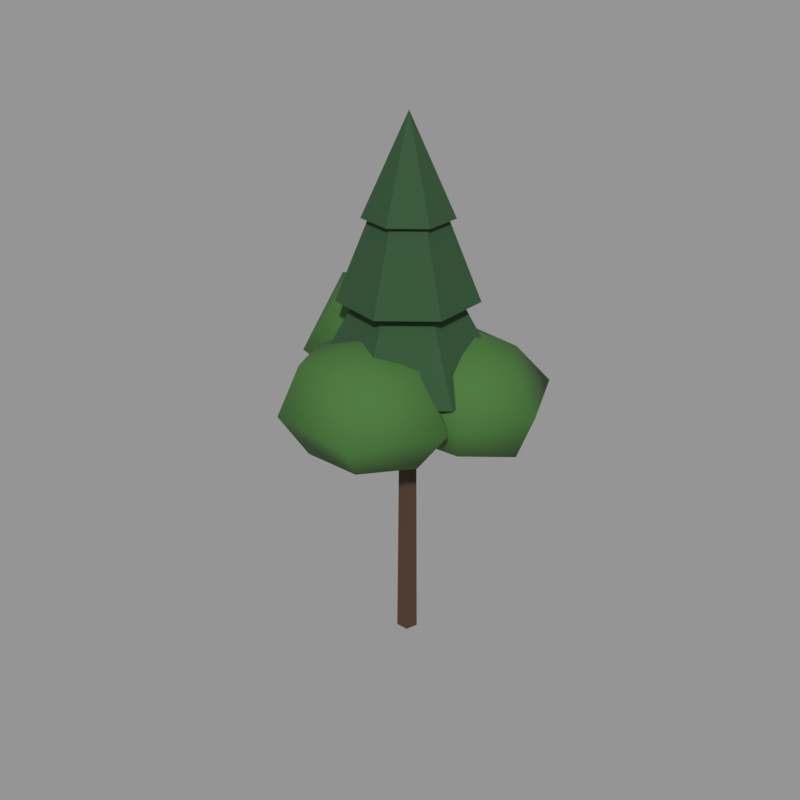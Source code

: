 # Source: tree_05.blend  (saved by Blender 5.2.45; exported with 4.5.12 LTS)
import bpy
from mathutils import Matrix  # noqa: F401  (used for matrix-valued properties, if any)

bpy.ops.wm.read_factory_settings(use_empty=True)
scene = bpy.context.scene
scene.name = 'Scene'

# ---- materials (node trees are filled in below, after node groups)
mat_bark_brown = bpy.data.materials.new('bark_brown')
mat_bark_brown.use_backface_culling = True
mat_bark_brown.diffuse_color = (0.06848, 0.03434, 0.01681, 1.0)
mat_leaf_mid = bpy.data.materials.new('leaf_mid')
mat_leaf_mid.diffuse_color = (0.04817, 0.15, 0.02732, 1.0)
mat_needle_green = bpy.data.materials.new('needle_green')
mat_needle_green.diffuse_color = (0.01938, 0.06848, 0.02315, 1.0)

# ---- material node trees
mat_bark_brown.use_nodes = True; mat_bark_brown.node_tree.nodes.clear()
_N = mat_bark_brown.node_tree.nodes; _L = mat_bark_brown.node_tree.links
n0 = _N.new('ShaderNodeBsdfPrincipled'); n0.name = 'Principled BSDF'; n0.location = (-200, 100)
n0.inputs[0].default_value = (0.06848, 0.03434, 0.01681, 1.0)
n0.inputs[2].default_value = 0.95
n0.inputs[10].default_value = 0.005
n1 = _N.new('ShaderNodeOutputMaterial'); n1.name = 'Material Output'; n1.location = (200, 100)
_L.new(n0.outputs[0], n1.inputs[0])
n1.is_active_output = True
mat_leaf_mid.use_nodes = True; mat_leaf_mid.node_tree.nodes.clear()
_N = mat_leaf_mid.node_tree.nodes; _L = mat_leaf_mid.node_tree.links
n0 = _N.new('ShaderNodeBsdfPrincipled'); n0.name = 'Principled BSDF'; n0.location = (-200, 100)
n0.inputs[0].default_value = (0.04817, 0.15, 0.02732, 1.0)
n0.inputs[2].default_value = 0.88
n0.inputs[10].default_value = 0.005
n1 = _N.new('ShaderNodeOutputMaterial'); n1.name = 'Material Output'; n1.location = (200, 100)
_L.new(n0.outputs[0], n1.inputs[0])
n1.is_active_output = True
mat_needle_green.use_nodes = True; mat_needle_green.node_tree.nodes.clear()
_N = mat_needle_green.node_tree.nodes; _L = mat_needle_green.node_tree.links
n0 = _N.new('ShaderNodeBsdfPrincipled'); n0.name = 'Principled BSDF'; n0.location = (-200, 100)
n0.inputs[0].default_value = (0.01938, 0.06848, 0.02315, 1.0)
n0.inputs[2].default_value = 0.9
n0.inputs[10].default_value = 0.005
n1 = _N.new('ShaderNodeOutputMaterial'); n1.name = 'Material Output'; n1.location = (200, 100)
_L.new(n0.outputs[0], n1.inputs[0])
n1.is_active_output = True

# ---- meshes
me_05 = bpy.data.meshes.new('树_05')
me_05.from_pydata([(0.0, 0.168, 0.0), (-0.1598, 0.05191, 0.0), (-0.09875, -0.1359, 0.0), (0.09875, -0.1359, 0.0), (0.1598, 0.05191, 0.0), (0.0, 0.1344, 3.78), (-0.1278, 0.04153, 3.78), (-0.079, -0.1087, 3.78), (0.079, -0.1087, 3.78), (0.1278, 0.04153, 3.78), (0.0, 0.0924, 5.208), (-0.08788, 0.02855, 5.208), (-0.05431, -0.07475, 5.208), (0.05431, -0.07475, 5.208), (0.08788, 0.02855, 5.208), (0.7737, 0.3271, 5.376), (1.594, 0.3271, 4.983), (1.197, 1.015, 5.003), (0.3128, 1.076, 5.059), (-0.2256, 0.3271, 5.117), (0.3466, -0.3664, 5.009), (1.197, -0.3607, 5.003), (2.017, 0.3271, 4.368), (1.494, 1.497, 4.368), (0.168, 1.311, 4.368), (-0.6609, 0.3271, 4.368), (0.07118, -0.8136, 4.368), (1.377, -0.653, 4.368), (1.734, 0.3271, 3.648), (1.242, 1.087, 3.666), (0.3101, 1.08, 3.673), (-0.3087, 0.3271, 3.556), (0.3527, -0.3566, 3.736), (1.185, -0.3409, 3.751), (0.7737, 0.3271, 3.36), (-0.6701, 0.5065, 5.796), (0.1678, 0.5065, 5.416), (-0.2331, 1.216, 5.444), (-1.119, 1.236, 5.461), (-1.727, 0.5065, 5.581), (-1.145, -0.2643, 5.5), (-0.1657, -0.3127, 5.545), (0.5234, 0.5065, 4.788), (0.003547, 1.6, 4.788), (-1.407, 1.702, 4.788), (-2.023, 0.5065, 4.788), (-1.426, -0.7206, 4.788), (0.07371, -0.7014, 4.788), (0.2459, 0.5065, 4.101), (-0.2614, 1.17, 4.175), (-1.179, 1.333, 4.024), (-1.521, 0.5065, 4.15), (-1.08, -0.1591, 4.173), (-0.1643, -0.3149, 4.029), (-0.6701, 0.5065, 3.78), (-0.1036, -0.8336, 5.376), (0.8655, -0.8336, 5.095), (0.3892, -0.03343, 5.107), (-0.6209, 0.006484, 5.144), (-0.9946, -0.8336, 5.036), (-0.5989, -1.638, 5.111), (0.4236, -1.69, 5.159), (1.394, -0.8336, 4.368), (0.5095, 0.1618, 4.368), (-0.8041, 0.304, 4.368), (-1.492, -0.8336, 4.368), (-0.7762, -1.926, 4.368), (0.6562, -2.067, 4.368), (0.8543, -0.8336, 3.65), (0.3643, -0.07383, 3.666), (-0.6378, 0.03383, 3.567), (-1.09, -0.8336, 3.628), (-0.5523, -1.562, 3.695), (0.3462, -1.564, 3.693), (-0.1036, -0.8336, 3.36), (1.287, 0.6196, 4.62), (0.3178, 1.392, 4.62), (-0.8903, 1.116, 4.62), (-1.428, 1.749e-16, 4.62), (-0.8903, -1.116, 4.62), (0.3178, -1.392, 4.62), (1.287, -0.6196, 4.62), (0.0, 0.0, 7.14), (0.946, 0.4556, 5.796), (0.2336, 1.024, 5.796), (-0.6547, 0.8209, 5.796), (-1.05, 1.286e-16, 5.796), (-0.6547, -0.8209, 5.796), (0.2336, -1.024, 5.796), (0.946, -0.4556, 5.796), (0.0, 0.0, 8.316), (0.6055, 0.2916, 6.972), (0.1495, 0.6552, 6.972), (-0.419, 0.5254, 6.972), (-0.672, 8.23e-17, 6.972), (-0.419, -0.5254, 6.972), (0.1495, -0.6552, 6.972), (0.6055, -0.2916, 6.972), (0.0, 0.0, 8.4)], [], [(0, 1, 6, 5), (1, 2, 7, 6), (2, 3, 8, 7), (3, 4, 9, 8), (4, 0, 5, 9), (5, 6, 11, 10), (6, 7, 12, 11), (7, 8, 13, 12), (8, 9, 14, 13), (9, 5, 10, 14), (4, 3, 2, 1, 0), (10, 11, 12, 13, 14), (15, 16, 17), (34, 29, 28), (15, 17, 18), (34, 30, 29), (15, 18, 19), (34, 31, 30), (15, 19, 20), (34, 32, 31), (15, 20, 21), (34, 33, 32), (15, 21, 16), (34, 28, 33), (16, 22, 23, 17), (17, 23, 24, 18), (18, 24, 25, 19), (19, 25, 26, 20), (20, 26, 27, 21), (21, 27, 22, 16), (22, 28, 29, 23), (23, 29, 30, 24), (24, 30, 31, 25), (25, 31, 32, 26), (26, 32, 33, 27), (27, 33, 28, 22), (35, 36, 37), (54, 49, 48), (35, 37, 38), (54, 50, 49), (35, 38, 39), (54, 51, 50), (35, 39, 40), (54, 52, 51), (35, 40, 41), (54, 53, 52), (35, 41, 36), (54, 48, 53), (36, 42, 43, 37), (37, 43, 44, 38), (38, 44, 45, 39), (39, 45, 46, 40), (40, 46, 47, 41), (41, 47, 42, 36), (42, 48, 49, 43), (43, 49, 50, 44), (44, 50, 51, 45), (45, 51, 52, 46), (46, 52, 53, 47), (47, 53, 48, 42), (55, 56, 57), (74, 69, 68), (55, 57, 58), (74, 70, 69), (55, 58, 59), (74, 71, 70), (55, 59, 60), (74, 72, 71), (55, 60, 61), (74, 73, 72), (55, 61, 56), (74, 68, 73), (56, 62, 63, 57), (57, 63, 64, 58), (58, 64, 65, 59), (59, 65, 66, 60), (60, 66, 67, 61), (61, 67, 62, 56), (62, 68, 69, 63), (63, 69, 70, 64), (64, 70, 71, 65), (65, 71, 72, 66), (66, 72, 73, 67), (67, 73, 68, 62), (75, 76, 82), (76, 77, 82), (77, 78, 82), (78, 79, 82), (79, 80, 82), (80, 81, 82), (81, 75, 82), (81, 80, 79, 78, 77, 76, 75), (83, 84, 90), (84, 85, 90), (85, 86, 90), (86, 87, 90), (87, 88, 90), (88, 89, 90), (89, 83, 90), (89, 88, 87, 86, 85, 84, 83), (91, 92, 98), (92, 93, 98), (93, 94, 98), (94, 95, 98), (95, 96, 98), (96, 97, 98), (97, 91, 98), (97, 96, 95, 94, 93, 92, 91)])
me_05.polygons.foreach_set('use_smooth', [0, 0, 0, 0, 0, 0, 0, 0, 0, 0, 0, 0, 1, 1, 1, 1, 1, 1, 1, 1, 1, 1, 1, 1, 1, 1, 1, 1, 1, 1, 1, 1, 1, 1, 1, 1, 1, 1, 1, 1, 1, 1, 1, 1, 1, 1, 1, 1, 1, 1, 1, 1, 1, 1, 1, 1, 1, 1, 1, 1, 1, 1, 1, 1, 1, 1, 1, 1, 1, 1, 1, 1, 1, 1, 1, 1, 1, 1, 1, 1, 1, 1, 1, 1, 0, 0, 0, 0, 0, 0, 0, 0, 0, 0, 0, 0, 0, 0, 0, 0, 0, 0, 0, 0, 0, 0, 0, 0])
me_05.polygons.foreach_set('material_index', [0, 0, 0, 0, 0, 0, 0, 0, 0, 0, 0, 0, 1, 1, 1, 1, 1, 1, 1, 1, 1, 1, 1, 1, 1, 1, 1, 1, 1, 1, 1, 1, 1, 1, 1, 1, 1, 1, 1, 1, 1, 1, 1, 1, 1, 1, 1, 1, 1, 1, 1, 1, 1, 1, 1, 1, 1, 1, 1, 1, 1, 1, 1, 1, 1, 1, 1, 1, 1, 1, 1, 1, 1, 1, 1, 1, 1, 1, 1, 1, 1, 1, 1, 1, 2, 2, 2, 2, 2, 2, 2, 2, 2, 2, 2, 2, 2, 2, 2, 2, 2, 2, 2, 2, 2, 2, 2, 2])
me_05.materials.append(mat_bark_brown)
me_05.materials.append(mat_leaf_mid)
me_05.materials.append(mat_needle_green)
me_05.update()

# ---- objects
ob_05 = bpy.data.objects.new('树_05', me_05)

# ---- transforms, parenting, visibility, modifiers, constraints
ob_05.location = (0.0, 0.0, 0.0)

# ---- collection membership
scene.collection.objects.link(ob_05)

# ---- scene / render settings (as saved in the file)
scene.frame_start = 1; scene.frame_end = 250; scene.frame_set(1)
scene.render.engine = 'CYCLES'
scene.render.resolution_x = 640
scene.render.resolution_y = 640
scene.render.bake_bias = 0.0
scene.render.bake_samples = 0
scene.render.compositor_device = 'GPU'
scene.cycles.samples = 24
scene.eevee.use_volume_custom_range = False
scene.eevee.fast_gi_thickness_near = 0.1
scene.eevee.fast_gi_thickness_far = 0.0
scene.eevee.ray_tracing_options.screen_trace_thickness = 0.1
scene.view_settings.view_transform = 'Standard'
bpy.context.view_layer.update()

# ---- added for rendering (the .blend has no active camera and no usable light): camera, sun + grey world if the file has none
cam_auto = bpy.data.cameras.new('AutoCamera')
cam_auto.lens = 50.0
cam_auto.sensor_width = 36.0
cam_auto.clip_end = 1000.0
ob_auto_camera = bpy.data.objects.new('AutoCamera', cam_auto)
scene.collection.objects.link(ob_auto_camera)
ob_auto_camera.location = (9.29947, -11.3453, 11.642)
ob_auto_camera.rotation_euler = (1.09748, -7.21219e-08, 0.694738)
scene.camera = ob_auto_camera
light_auto_sun = bpy.data.lights.new('AutoSun', 'SUN')
light_auto_sun.energy = 3.0
light_auto_sun.angle = 0.0523599
ob_auto_sun = bpy.data.objects.new('AutoSun', light_auto_sun)
scene.collection.objects.link(ob_auto_sun)
ob_auto_sun.rotation_euler = (0.872665, 0.174533, 0.523599)
if scene.world is None:
    world_auto = bpy.data.worlds.new('AutoWorld')
    world_auto.color = (0.3, 0.3, 0.3)
    scene.world = world_auto
bpy.context.view_layer.update()
